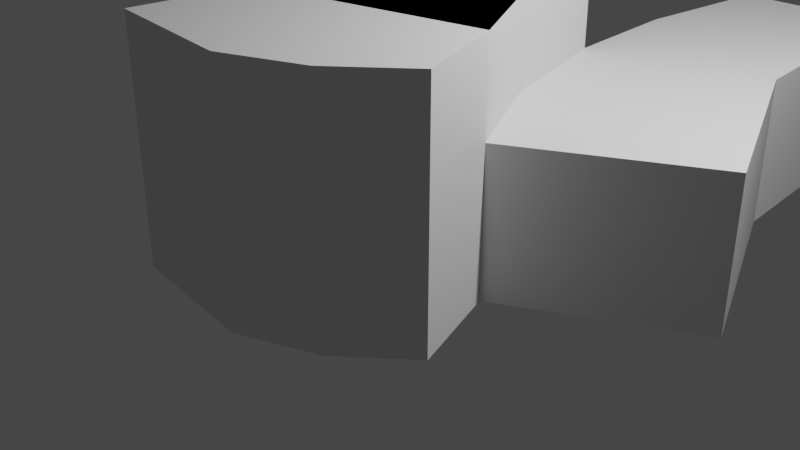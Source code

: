 # Source: denton2.blend  (saved by Blender 3.6.13; exported with 4.5.12 LTS)
import bpy
from mathutils import Matrix  # noqa: F401  (used for matrix-valued properties, if any)

bpy.ops.wm.read_factory_settings(use_empty=True)
scene = bpy.context.scene
scene.name = 'Scene'

# ---- collections
col_collection = bpy.data.collections.new('Collection'); scene.collection.children.link(col_collection)

# ---- world
world_world = bpy.data.worlds.new('World'); scene.world = world_world
world_world.use_nodes = True; world_world.node_tree.nodes.clear()
_N = world_world.node_tree.nodes; _L = world_world.node_tree.links
n0 = _N.new('ShaderNodeOutputWorld'); n0.name = 'World Output'; n0.location = (300, 300)
n1 = _N.new('ShaderNodeBackground'); n1.name = 'Background'; n1.location = (10, 300)
n1.inputs[0].default_value = (0.05088, 0.05088, 0.05088, 1.0)
_L.new(n1.outputs[0], n0.inputs[0])
n0.is_active_output = True
world_world.color = (0.05088, 0.05088, 0.05088)
world_world.use_sun_shadow = False
world_world.sun_shadow_jitter_overblur = 0.0

# ---- cameras
cam_camera = bpy.data.cameras.new('Camera')
cam_camera.clip_end = 100.0
cam_camera.ortho_scale = 7.314

# ---- lights
light_light = bpy.data.lights.new('Light', 'POINT')
light_light.transmission_factor = 0.0
light_light.energy = 1000.0
light_light.shadow_soft_size = 0.1
light_light.shadow_maximum_resolution = 0.006
light_light.use_absolute_resolution = True

# ---- meshes
me_plane = bpy.data.meshes.new('Plane')
me_plane.from_pydata([(4.948, 0.7594, 0.0), (5.275, 0.7757, 0.0), (5.193, -0.5634, 0.0), (5.699, -0.6451, 0.0), (5.601, -1.69, 0.0), (7.055, -1.837, 0.0), (7.839, -1.511, 0.0), (8.476, -0.939, 0.0), (8.116, 0.05716, 0.0), (9.913, 1.07, 0.0), (8.933, 3.225, 0.0), (8.688, 5.789, 0.0), (7.104, 5.773, 0.0), (6.957, 4.091, 0.0), (7.071, 2.686, 0.0), (4.801, 2.148, 0.0), (4.948, 0.7594, 1.5), (5.275, 0.7757, 1.5), (5.193, -0.5634, 1.5), (5.699, -0.6451, 1.5), (5.601, -1.69, 1.5), (7.055, -1.837, 1.5), (7.839, -1.511, 1.5), (8.476, -0.939, 1.5), (8.116, 0.05716, 1.5), (9.913, 1.07, 1.5), (8.933, 3.225, 1.5), (8.688, 5.789, 1.5), (7.104, 5.773, 1.5), (6.957, 4.091, 1.5), (7.071, 2.686, 1.5), (4.801, 2.148, 1.5), (7.512, 1.266, 0.0), (7.463, 1.217, 0.0), (7.659, 0.988, 0.0), (7.48, 1.233, 1.5), (7.48, 1.233, 1.5), (4.801, 2.148, 1.5), (7.071, 2.686, 1.5), (5.275, 0.7757, 1.5), (4.948, 0.7594, 1.5), (7.48, 1.233, 3.013), (4.801, 2.148, 3.013), (7.071, 2.686, 3.013), (5.275, 0.7757, 3.013), (4.948, 0.7594, 3.013), (5.193, -0.5634, 1.5), (5.699, -0.6451, 1.5), (5.601, -1.69, 1.5), (7.055, -1.837, 1.5), (7.839, -1.511, 1.5), (8.476, -0.939, 1.5), (8.116, 0.05716, 1.5), (7.48, 1.233, 1.5), (5.275, 0.7757, 1.5), (5.275, 0.7757, 2.449), (5.193, -0.5634, 2.449), (8.116, 0.05716, 2.449), (7.48, 1.233, 2.449), (5.193, -0.5634, 2.449), (5.699, -0.6451, 2.449), (5.601, -1.69, 2.449), (7.055, -1.837, 2.449), (7.839, -1.511, 2.449), (8.476, -0.939, 2.449), (8.116, 0.05716, 2.449), (7.48, 1.233, 2.449), (5.275, 0.7757, 2.449)], [(32, 33), (33, 34)], [(0, 1, 2, 3, 4, 5, 6, 7, 8, 9, 10, 11, 12, 13, 14, 15), (16, 31, 30, 29, 28, 27, 26, 25, 24, 23, 22, 21, 20, 19, 18, 17), (6, 5, 21, 22), (14, 13, 29, 30), (7, 6, 22, 23), (15, 14, 30, 31), (8, 7, 23, 24), (1, 0, 16, 17), (0, 15, 31, 16), (9, 8, 24, 25), (2, 1, 17, 18), (10, 9, 25, 26), (3, 2, 18, 19), (11, 10, 26, 27), (4, 3, 19, 20), (12, 11, 27, 28), (5, 4, 20, 21), (13, 12, 28, 29), (35, 30, 38, 36), (30, 31, 37, 38), (17, 35, 36, 39), (31, 16, 40, 37), (16, 17, 39, 40), (40, 39, 44, 45), (39, 36, 41, 44), (38, 37, 42, 43), (37, 40, 45, 42), (36, 38, 43, 41), (41, 43, 42, 45, 44), (36, 39, 54, 53), (23, 22, 50, 51), (21, 20, 48, 49), (19, 18, 46, 47), (24, 23, 51, 52), (22, 21, 49, 50), (20, 19, 47, 48), (53, 54, 67, 66), (24, 35, 58, 57), (50, 49, 62, 63), (47, 46, 59, 60), (51, 50, 63, 64), (48, 47, 60, 61), (52, 51, 64, 65), (18, 17, 55, 56), (49, 48, 61, 62), (56, 55, 58, 57), (59, 67, 66, 65, 64, 63, 62, 61, 60)])
_uv = me_plane.uv_layers.new(name='UVMap')
_uv.uv.foreach_set('vector', [0.0, 0.0, 0.0, 0.0, 0.0, 0.0, 0.0, 0.0, 0.0, 0.0, 0.0, 0.0, 0.0, 0.0, 0.0, 0.0, 0.0, 0.0, 0.0, 0.0, 0.0, 0.0, 0.0, 0.0, 0.0, 0.0, 0.0, 0.0, 0.0, 0.0, 0.0, 0.0, 0.0, 0.0, 0.0, 0.0, 0.0, 0.0, 0.0, 0.0, 0.0, 0.0, 0.0, 0.0, 0.0, 0.0, 0.0, 0.0, 0.0, 0.0, 0.0, 0.0, 0.0, 0.0, 0.0, 0.0, 0.0, 0.0, 0.0, 0.0, 0.0, 0.0, 0.0, 0.0, 0.0, 0.0, 0.0, 0.0, 0.0, 0.0, 0.0, 0.0, 0.0, 0.0, 0.0, 0.0, 0.0, 0.0, 0.0, 0.0, 0.0, 0.0, 0.0, 0.0, 0.0, 0.0, 0.0, 0.0, 0.0, 0.0, 0.0, 0.0, 0.0, 0.0, 0.0, 0.0, 0.0, 0.0, 0.0, 0.0, 0.0, 0.0, 0.0, 0.0, 0.0, 0.0, 0.0, 0.0, 0.0, 0.0, 0.0, 0.0, 0.0, 0.0, 0.0, 0.0, 0.0, 0.0, 0.0, 0.0, 0.0, 0.0, 0.0, 0.0, 0.0, 0.0, 0.0, 0.0, 0.0, 0.0, 0.0, 0.0, 0.0, 0.0, 0.0, 0.0, 0.0, 0.0, 0.0, 0.0, 0.0, 0.0, 0.0, 0.0, 0.0, 0.0, 0.0, 0.0, 0.0, 0.0, 0.0, 0.0, 0.0, 0.0, 0.0, 0.0, 0.0, 0.0, 0.0, 0.0, 0.0, 0.0, 0.0, 0.0, 0.0, 0.0, 0.0, 0.0, 0.0, 0.0, 0.0, 0.0, 0.0, 0.0, 0.0, 0.0, 0.0, 0.0, 0.0, 0.0, 0.0, 0.0, 0.0, 0.0, 0.0, 0.0, 0.0, 0.0, 0.0, 0.0, 0.0, 0.0, 0.0, 0.0, 0.0, 0.0, 0.0, 0.0, 0.0, 0.0, 0.0, 0.0, 0.0, 0.0, 0.0, 0.0, 0.0, 0.0, 0.0, 0.0, 0.0, 0.0, 0.0, 0.0, 0.0, 0.0, 0.0, 0.0, 0.0, 0.0, 0.0, 0.0, 0.0, 0.0, 0.0, 0.0, 0.0, 0.0, 0.0, 0.0, 0.0, 0.0, 0.0, 0.0, 0.0, 0.0, 0.0, 0.0, 0.0, 0.0, 0.0, 0.0, 0.0, 0.0, 0.0, 0.0, 0.0, 0.0, 0.0, 0.0, 0.0, 0.0, 0.0, 0.0, 0.0, 0.0, 0.0, 0.0, 0.0, 0.0, 0.0, 0.0, 0.0, 0.0, 0.0, 0.0, 0.0, 0.0, 0.0, 0.0, 0.0, 0.0, 0.0, 0.0, 0.0, 0.0, 0.0, 0.0, 0.0, 0.0, 0.0, 0.0, 0.0, 0.0, 0.0, 0.0, 0.0, 0.0, 0.0, 0.0, 0.0, 0.0, 0.0, 0.0, 0.0, 0.0, 0.0, 0.0, 0.0, 0.0, 0.0, 0.0, 0.0, 0.0, 0.0, 0.0, 0.0, 0.0, 0.0, 0.0, 0.0, 0.0, 0.0, 0.0, 0.0, 0.0, 0.0, 0.0, 0.0, 0.0, 0.0, 0.0, 0.0, 0.0, 0.0, 0.0, 0.0, 0.0, 0.0, 0.0, 0.0, 0.0, 0.0, 0.0, 0.0, 0.0, 0.0, 0.0, 0.0, 0.0, 0.0, 0.0, 0.0, 0.0, 0.0, 0.0, 0.0, 0.0, 0.0, 0.0, 0.0, 0.0, 0.0, 0.0, 0.0, 0.0, 0.0, 0.0, 0.0, 0.0, 0.0, 0.0, 0.0, 0.0, 0.0, 0.0, 0.0, 0.0, 0.0, 0.0, 0.0, 0.0, 0.0, 0.0, 0.0, 0.0, 0.0, 0.0, 0.0, 0.0, 0.0, 0.0, 0.0, 0.0, 0.0, 0.0, 0.0, 0.0, 0.0, 0.0, 0.0, 0.0, 0.0, 0.0, 0.0, 0.0, 0.0, 0.0, 0.0, 0.0, 0.0, 0.0, 0.0, 0.0, 0.0, 0.0, 0.0, 0.0, 0.0, 0.0, 0.0, 0.0, 0.0, 0.0, 0.0, 0.0, 0.0, 0.0, 0.0, 0.0, 0.0, 0.0, 0.0, 0.0, 0.0, 0.0, 0.0, 0.0, 0.0, 0.0, 0.0, 0.0, 0.0, 0.0, 0.0, 0.0])
me_plane.update()

# ---- objects
ob_light = bpy.data.objects.new('Light', light_light)
ob_camera = bpy.data.objects.new('Camera', cam_camera)
ob_plane = bpy.data.objects.new('Plane', me_plane)

# ---- transforms, parenting, visibility, modifiers, constraints
ob_light.location = (4.076, 1.005, 5.904)
ob_light.rotation_euler = (0.6503, 0.05522, 1.866)
ob_light.lock_rotations_4d = False
ob_light.empty_display_type = 'ARROWS'
ob_light.color = (0.0, 0.0, 0.0, 0.0)
ob_light.lineart.crease_threshold = 0.0
ob_camera.location = (7.359, -6.926, 4.958)
ob_camera.rotation_euler = (1.109, 0.0, 0.8149)
ob_camera.lock_rotations_4d = False
ob_camera.empty_display_type = 'ARROWS'
ob_camera.color = (0.0, 0.0, 0.0, 0.0)
ob_camera.display_type = 'WIRE'
ob_camera.lineart.crease_threshold = 0.0
ob_plane.location = (-6.434, -0.6696, 0.0)

# ---- collection membership
col_collection.objects.link(ob_light)
col_collection.objects.link(ob_camera)
col_collection.objects.link(ob_plane)

# ---- scene / render settings (as saved in the file)
scene.camera = ob_camera
scene.frame_start = 1; scene.frame_end = 250; scene.frame_set(1)
scene.render.engine = 'BLENDER_EEVEE_NEXT'
scene.cycles.sampling_pattern = 'TABULATED_SOBOL'
scene.view_settings.view_transform = 'Filmic'
bpy.context.view_layer.update()
